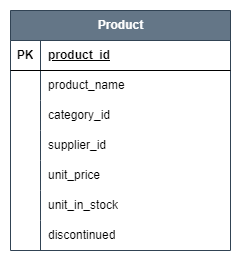

The diagram above was exported from draw.io. Its source (the exported page's mxGraphModel, read from the mxfile embedded in the PNG):
<mxGraphModel dx="832" dy="439" grid="1" gridSize="10" guides="1" tooltips="1" connect="1" arrows="1" fold="1" page="1" pageScale="1" pageWidth="850" pageHeight="1100" math="0" shadow="0">
  <root>
    <mxCell id="0" />
    <mxCell id="1" parent="0" />
    <mxCell id="uetZTLP6CTxdd9f53MHa-1" value="Product" style="shape=table;startSize=30;container=1;collapsible=1;childLayout=tableLayout;fixedRows=1;rowLines=0;fontStyle=1;align=center;resizeLast=1;html=1;fillColor=#647687;fontColor=#ffffff;strokeColor=#314354;" parent="1" vertex="1">
      <mxGeometry x="330" y="190" width="220" height="240" as="geometry">
        <mxRectangle x="330" y="150" width="90" height="30" as="alternateBounds" />
      </mxGeometry>
    </mxCell>
    <mxCell id="uetZTLP6CTxdd9f53MHa-2" value="" style="shape=tableRow;horizontal=0;startSize=0;swimlaneHead=0;swimlaneBody=0;fillColor=none;collapsible=0;dropTarget=0;points=[[0,0.5],[1,0.5]];portConstraint=eastwest;top=0;left=0;right=0;bottom=1;" parent="uetZTLP6CTxdd9f53MHa-1" vertex="1">
      <mxGeometry y="30" width="220" height="30" as="geometry" />
    </mxCell>
    <mxCell id="uetZTLP6CTxdd9f53MHa-3" value="PK" style="shape=partialRectangle;connectable=0;fillColor=none;top=0;left=0;bottom=0;right=0;fontStyle=1;overflow=hidden;whiteSpace=wrap;html=1;" parent="uetZTLP6CTxdd9f53MHa-2" vertex="1">
      <mxGeometry width="30" height="30" as="geometry">
        <mxRectangle width="30" height="30" as="alternateBounds" />
      </mxGeometry>
    </mxCell>
    <mxCell id="uetZTLP6CTxdd9f53MHa-4" value="product_id" style="shape=partialRectangle;connectable=0;fillColor=none;top=0;left=0;bottom=0;right=0;align=left;spacingLeft=6;fontStyle=5;overflow=hidden;whiteSpace=wrap;html=1;" parent="uetZTLP6CTxdd9f53MHa-2" vertex="1">
      <mxGeometry x="30" width="190" height="30" as="geometry">
        <mxRectangle width="190" height="30" as="alternateBounds" />
      </mxGeometry>
    </mxCell>
    <mxCell id="uetZTLP6CTxdd9f53MHa-5" value="" style="shape=tableRow;horizontal=0;startSize=0;swimlaneHead=0;swimlaneBody=0;fillColor=none;collapsible=0;dropTarget=0;points=[[0,0.5],[1,0.5]];portConstraint=eastwest;top=0;left=0;right=0;bottom=0;" parent="uetZTLP6CTxdd9f53MHa-1" vertex="1">
      <mxGeometry y="60" width="220" height="30" as="geometry" />
    </mxCell>
    <mxCell id="uetZTLP6CTxdd9f53MHa-6" value="" style="shape=partialRectangle;connectable=0;fillColor=none;top=0;left=0;bottom=0;right=0;editable=1;overflow=hidden;whiteSpace=wrap;html=1;" parent="uetZTLP6CTxdd9f53MHa-5" vertex="1">
      <mxGeometry width="30" height="30" as="geometry">
        <mxRectangle width="30" height="30" as="alternateBounds" />
      </mxGeometry>
    </mxCell>
    <mxCell id="uetZTLP6CTxdd9f53MHa-7" value="product_name" style="shape=partialRectangle;connectable=0;fillColor=none;top=0;left=0;bottom=0;right=0;align=left;spacingLeft=6;overflow=hidden;whiteSpace=wrap;html=1;" parent="uetZTLP6CTxdd9f53MHa-5" vertex="1">
      <mxGeometry x="30" width="190" height="30" as="geometry">
        <mxRectangle width="190" height="30" as="alternateBounds" />
      </mxGeometry>
    </mxCell>
    <mxCell id="uetZTLP6CTxdd9f53MHa-8" value="" style="shape=tableRow;horizontal=0;startSize=0;swimlaneHead=0;swimlaneBody=0;fillColor=none;collapsible=0;dropTarget=0;points=[[0,0.5],[1,0.5]];portConstraint=eastwest;top=0;left=0;right=0;bottom=0;" parent="uetZTLP6CTxdd9f53MHa-1" vertex="1">
      <mxGeometry y="90" width="220" height="30" as="geometry" />
    </mxCell>
    <mxCell id="uetZTLP6CTxdd9f53MHa-9" value="" style="shape=partialRectangle;connectable=0;fillColor=none;top=0;left=0;bottom=0;right=0;editable=1;overflow=hidden;whiteSpace=wrap;html=1;" parent="uetZTLP6CTxdd9f53MHa-8" vertex="1">
      <mxGeometry width="30" height="30" as="geometry">
        <mxRectangle width="30" height="30" as="alternateBounds" />
      </mxGeometry>
    </mxCell>
    <mxCell id="uetZTLP6CTxdd9f53MHa-10" value="category_id&amp;nbsp;" style="shape=partialRectangle;connectable=0;fillColor=none;top=0;left=0;bottom=0;right=0;align=left;spacingLeft=6;overflow=hidden;whiteSpace=wrap;html=1;" parent="uetZTLP6CTxdd9f53MHa-8" vertex="1">
      <mxGeometry x="30" width="190" height="30" as="geometry">
        <mxRectangle width="190" height="30" as="alternateBounds" />
      </mxGeometry>
    </mxCell>
    <mxCell id="uetZTLP6CTxdd9f53MHa-11" value="" style="shape=tableRow;horizontal=0;startSize=0;swimlaneHead=0;swimlaneBody=0;fillColor=none;collapsible=0;dropTarget=0;points=[[0,0.5],[1,0.5]];portConstraint=eastwest;top=0;left=0;right=0;bottom=0;" parent="uetZTLP6CTxdd9f53MHa-1" vertex="1">
      <mxGeometry y="120" width="220" height="30" as="geometry" />
    </mxCell>
    <mxCell id="uetZTLP6CTxdd9f53MHa-12" value="" style="shape=partialRectangle;connectable=0;fillColor=none;top=0;left=0;bottom=0;right=0;editable=1;overflow=hidden;whiteSpace=wrap;html=1;" parent="uetZTLP6CTxdd9f53MHa-11" vertex="1">
      <mxGeometry width="30" height="30" as="geometry">
        <mxRectangle width="30" height="30" as="alternateBounds" />
      </mxGeometry>
    </mxCell>
    <mxCell id="uetZTLP6CTxdd9f53MHa-13" value="supplier_id" style="shape=partialRectangle;connectable=0;fillColor=none;top=0;left=0;bottom=0;right=0;align=left;spacingLeft=6;overflow=hidden;whiteSpace=wrap;html=1;" parent="uetZTLP6CTxdd9f53MHa-11" vertex="1">
      <mxGeometry x="30" width="190" height="30" as="geometry">
        <mxRectangle width="190" height="30" as="alternateBounds" />
      </mxGeometry>
    </mxCell>
    <mxCell id="uetZTLP6CTxdd9f53MHa-29" style="shape=tableRow;horizontal=0;startSize=0;swimlaneHead=0;swimlaneBody=0;fillColor=none;collapsible=0;dropTarget=0;points=[[0,0.5],[1,0.5]];portConstraint=eastwest;top=0;left=0;right=0;bottom=0;" parent="uetZTLP6CTxdd9f53MHa-1" vertex="1">
      <mxGeometry y="150" width="220" height="30" as="geometry" />
    </mxCell>
    <mxCell id="uetZTLP6CTxdd9f53MHa-30" style="shape=partialRectangle;connectable=0;fillColor=none;top=0;left=0;bottom=0;right=0;editable=1;overflow=hidden;whiteSpace=wrap;html=1;" parent="uetZTLP6CTxdd9f53MHa-29" vertex="1">
      <mxGeometry width="30" height="30" as="geometry">
        <mxRectangle width="30" height="30" as="alternateBounds" />
      </mxGeometry>
    </mxCell>
    <mxCell id="uetZTLP6CTxdd9f53MHa-31" value="unit_price" style="shape=partialRectangle;connectable=0;fillColor=none;top=0;left=0;bottom=0;right=0;align=left;spacingLeft=6;overflow=hidden;whiteSpace=wrap;html=1;" parent="uetZTLP6CTxdd9f53MHa-29" vertex="1">
      <mxGeometry x="30" width="190" height="30" as="geometry">
        <mxRectangle width="190" height="30" as="alternateBounds" />
      </mxGeometry>
    </mxCell>
    <mxCell id="uetZTLP6CTxdd9f53MHa-35" style="shape=tableRow;horizontal=0;startSize=0;swimlaneHead=0;swimlaneBody=0;fillColor=none;collapsible=0;dropTarget=0;points=[[0,0.5],[1,0.5]];portConstraint=eastwest;top=0;left=0;right=0;bottom=0;" parent="uetZTLP6CTxdd9f53MHa-1" vertex="1">
      <mxGeometry y="180" width="220" height="30" as="geometry" />
    </mxCell>
    <mxCell id="uetZTLP6CTxdd9f53MHa-36" style="shape=partialRectangle;connectable=0;fillColor=none;top=0;left=0;bottom=0;right=0;editable=1;overflow=hidden;whiteSpace=wrap;html=1;" parent="uetZTLP6CTxdd9f53MHa-35" vertex="1">
      <mxGeometry width="30" height="30" as="geometry">
        <mxRectangle width="30" height="30" as="alternateBounds" />
      </mxGeometry>
    </mxCell>
    <mxCell id="uetZTLP6CTxdd9f53MHa-37" value="unit_in_stock" style="shape=partialRectangle;connectable=0;fillColor=none;top=0;left=0;bottom=0;right=0;align=left;spacingLeft=6;overflow=hidden;whiteSpace=wrap;html=1;" parent="uetZTLP6CTxdd9f53MHa-35" vertex="1">
      <mxGeometry x="30" width="190" height="30" as="geometry">
        <mxRectangle width="190" height="30" as="alternateBounds" />
      </mxGeometry>
    </mxCell>
    <mxCell id="uetZTLP6CTxdd9f53MHa-32" style="shape=tableRow;horizontal=0;startSize=0;swimlaneHead=0;swimlaneBody=0;fillColor=none;collapsible=0;dropTarget=0;points=[[0,0.5],[1,0.5]];portConstraint=eastwest;top=0;left=0;right=0;bottom=0;" parent="uetZTLP6CTxdd9f53MHa-1" vertex="1">
      <mxGeometry y="210" width="220" height="30" as="geometry" />
    </mxCell>
    <mxCell id="uetZTLP6CTxdd9f53MHa-33" style="shape=partialRectangle;connectable=0;fillColor=none;top=0;left=0;bottom=0;right=0;editable=1;overflow=hidden;whiteSpace=wrap;html=1;" parent="uetZTLP6CTxdd9f53MHa-32" vertex="1">
      <mxGeometry width="30" height="30" as="geometry">
        <mxRectangle width="30" height="30" as="alternateBounds" />
      </mxGeometry>
    </mxCell>
    <mxCell id="uetZTLP6CTxdd9f53MHa-34" value="discontinued" style="shape=partialRectangle;connectable=0;fillColor=none;top=0;left=0;bottom=0;right=0;align=left;spacingLeft=6;overflow=hidden;whiteSpace=wrap;html=1;" parent="uetZTLP6CTxdd9f53MHa-32" vertex="1">
      <mxGeometry x="30" width="190" height="30" as="geometry">
        <mxRectangle width="190" height="30" as="alternateBounds" />
      </mxGeometry>
    </mxCell>
  </root>
</mxGraphModel>